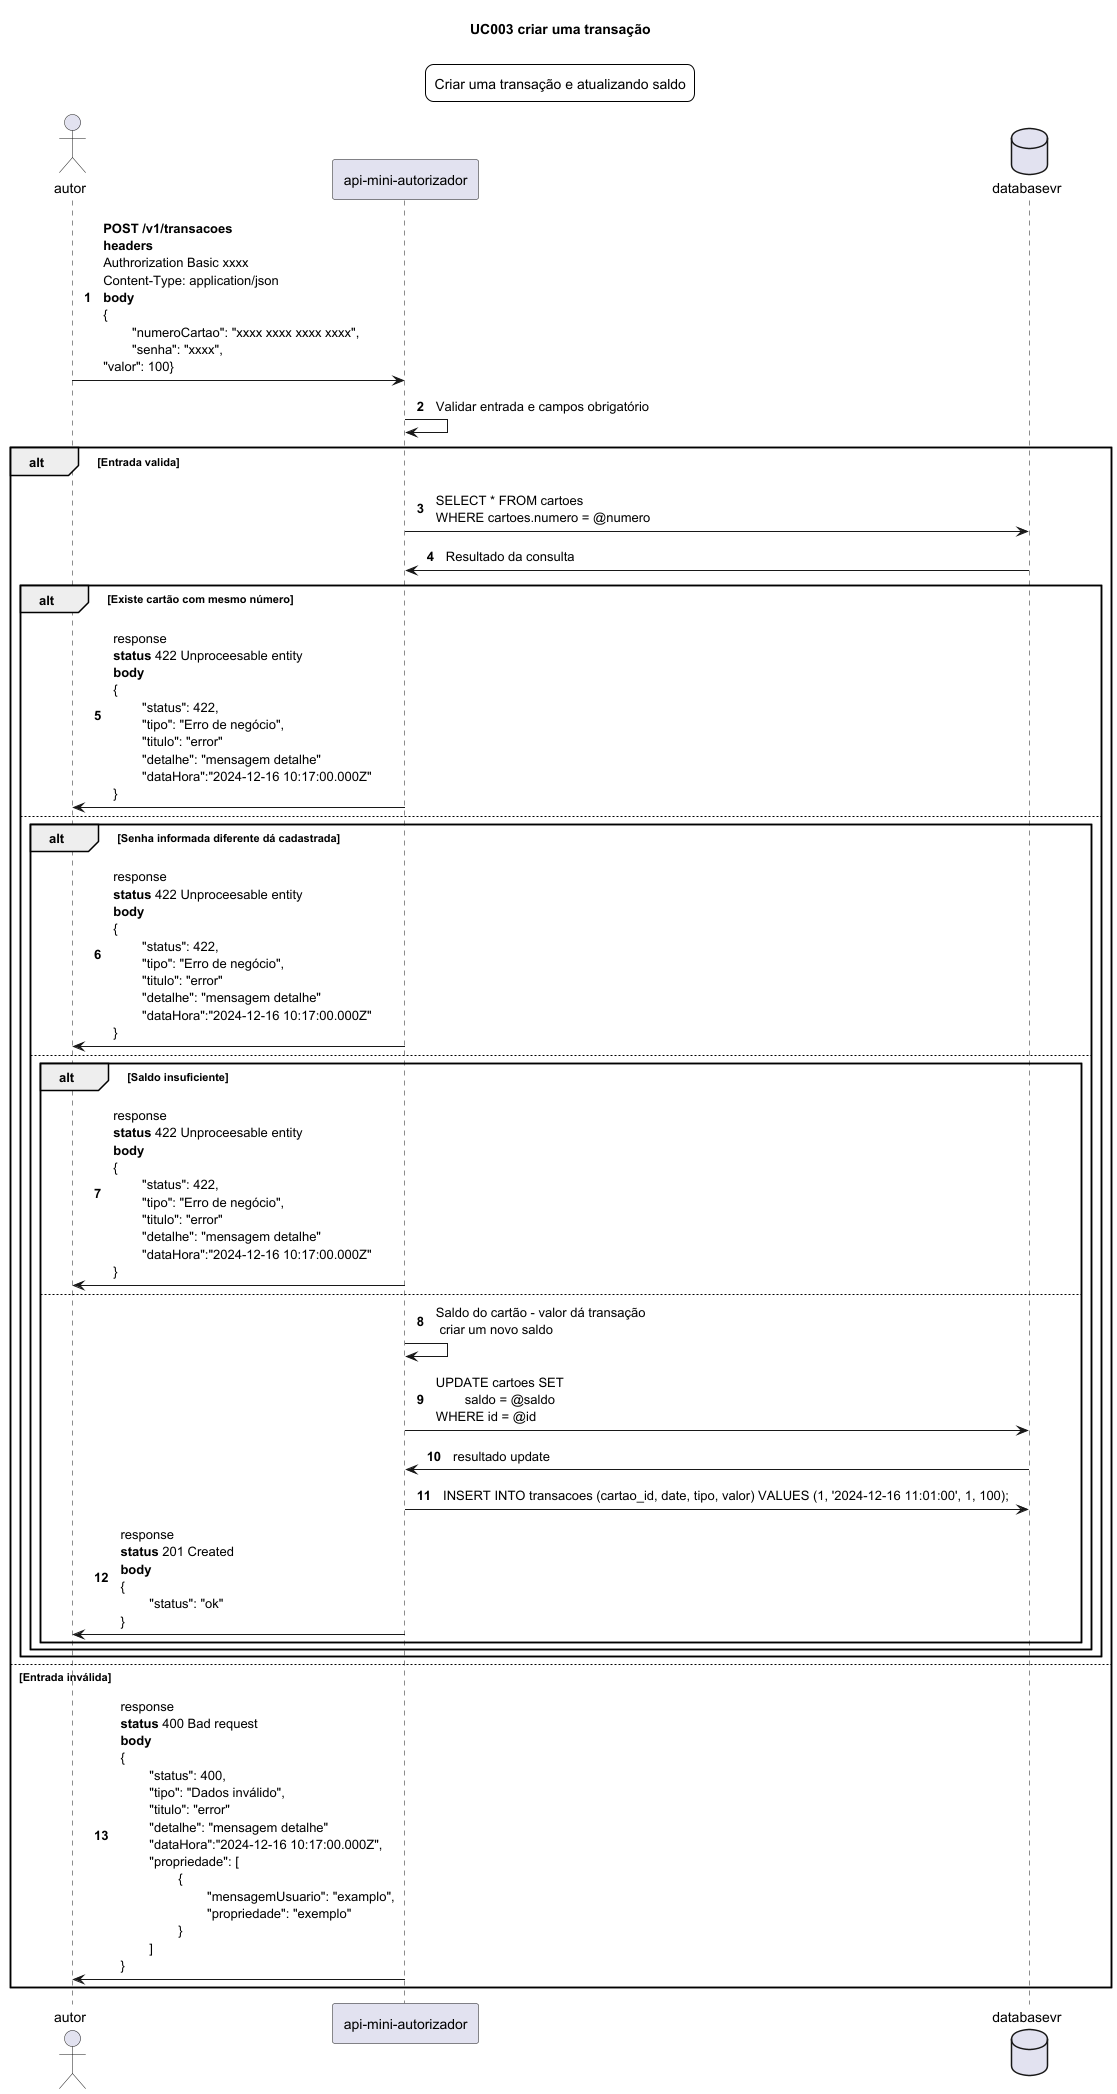

The diagram above was rendered by PlantUML. Its source (embedded in the PNG):
@startuml criar cartão 
skinparam LegendBackgroundColor #white
skinparam padding 4
title UC003 criar uma transação
legend top
    Criar uma transação e atualizando saldo
end legend

actor autor
participant "api-mini-autorizador" as apiMiniAutorizador
database "databasevr" as database

autonumber

autor -> apiMiniAutorizador: **POST /v1/transacoes**\n**headers**\nAuthrorization Basic xxxx\nContent-Type: application/json\n**body**\n{\n\t"numeroCartao": "xxxx xxxx xxxx xxxx",\n\t"senha": "xxxx",\n"valor": 100}

apiMiniAutorizador -> apiMiniAutorizador: Validar entrada e campos obrigatório

alt Entrada valida
    apiMiniAutorizador -> database: SELECT * FROM cartoes\nWHERE cartoes.numero = @numero
    database -> apiMiniAutorizador: Resultado da consulta

    alt Existe cartão com mesmo número
        apiMiniAutorizador -> autor: response\n**status** 422 Unproceesable entity\n**body**\n{\n\t"status": 422,\n\t"tipo": "Erro de negócio",\n\t"titulo": "error"\n\t"detalhe": "mensagem detalhe"\n\t"dataHora":"2024-12-16 10:17:00.000Z"\n}
    else
        alt Senha informada diferente dá cadastrada
            apiMiniAutorizador -> autor: response\n**status** 422 Unproceesable entity\n**body**\n{\n\t"status": 422,\n\t"tipo": "Erro de negócio",\n\t"titulo": "error"\n\t"detalhe": "mensagem detalhe"\n\t"dataHora":"2024-12-16 10:17:00.000Z"\n}
        else
            alt Saldo insuficiente
                apiMiniAutorizador -> autor: response\n**status** 422 Unproceesable entity\n**body**\n{\n\t"status": 422,\n\t"tipo": "Erro de negócio",\n\t"titulo": "error"\n\t"detalhe": "mensagem detalhe"\n\t"dataHora":"2024-12-16 10:17:00.000Z"\n}
            else
                apiMiniAutorizador -> apiMiniAutorizador: Saldo do cartão - valor dá transação\n criar um novo saldo
                apiMiniAutorizador -> database: UPDATE cartoes SET\n\tsaldo = @saldo\nWHERE id = @id
                database -> apiMiniAutorizador: resultado update
                apiMiniAutorizador -> database: INSERT INTO transacoes (cartao_id, date, tipo, valor) VALUES (1, '2024-12-16 11:01:00', 1, 100);
                apiMiniAutorizador -> autor: response\n**status** 201 Created\n**body**\n{\n\t"status": "ok"\n}
            end
        end
    end
else Entrada inválida
    apiMiniAutorizador -> autor: response\n**status** 400 Bad request\n**body**\n{\n\t"status": 400,\n\t"tipo": "Dados inválido",\n\t"titulo": "error"\n\t"detalhe": "mensagem detalhe"\n\t"dataHora":"2024-12-16 10:17:00.000Z",\n\t"propriedade": [\n\t\t{\n\t\t\t"mensagemUsuario": "examplo",\n\t\t\t"propriedade": "exemplo"\n\t\t}\n\t]\n}
end

@enduml